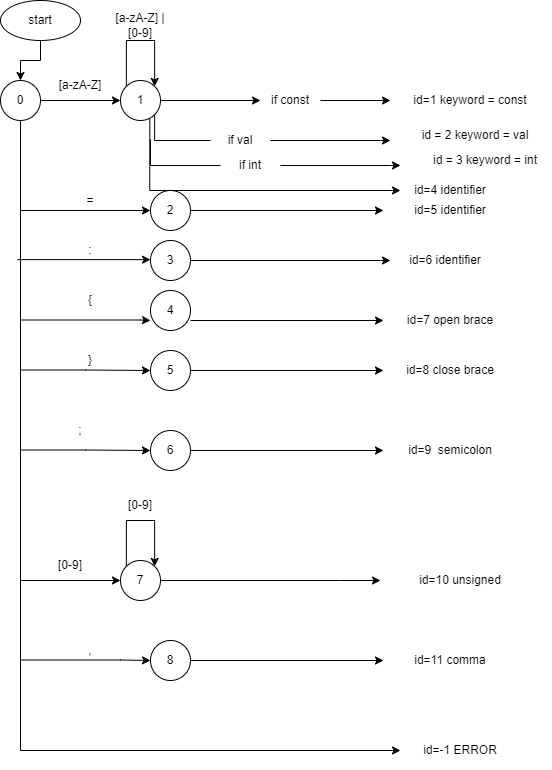

The diagram above was exported from draw.io. Its source (the exported page's mxGraphModel, read from the mxfile embedded in the PNG):
<mxGraphModel dx="1238" dy="716" grid="1" gridSize="10" guides="1" tooltips="1" connect="1" arrows="1" fold="1" page="1" pageScale="1" pageWidth="827" pageHeight="1169" math="0" shadow="0">
  <root>
    <mxCell id="0" />
    <mxCell id="1" parent="0" />
    <mxCell id="fQAx_wJYC8fZEP4_BpID-54" style="edgeStyle=orthogonalEdgeStyle;rounded=0;orthogonalLoop=1;jettySize=auto;html=1;exitX=0.5;exitY=1;exitDx=0;exitDy=0;entryX=0.5;entryY=0;entryDx=0;entryDy=0;" edge="1" parent="1" source="fQAx_wJYC8fZEP4_BpID-55" target="fQAx_wJYC8fZEP4_BpID-68">
      <mxGeometry relative="1" as="geometry" />
    </mxCell>
    <mxCell id="fQAx_wJYC8fZEP4_BpID-55" value="start" style="ellipse;whiteSpace=wrap;html=1;" vertex="1" parent="1">
      <mxGeometry x="790" y="770" width="80" height="40" as="geometry" />
    </mxCell>
    <mxCell id="fQAx_wJYC8fZEP4_BpID-56" style="edgeStyle=orthogonalEdgeStyle;rounded=0;orthogonalLoop=1;jettySize=auto;html=1;exitX=1;exitY=0.5;exitDx=0;exitDy=0;entryX=0;entryY=0.5;entryDx=0;entryDy=0;" edge="1" parent="1" source="fQAx_wJYC8fZEP4_BpID-57" target="fQAx_wJYC8fZEP4_BpID-59">
      <mxGeometry relative="1" as="geometry" />
    </mxCell>
    <mxCell id="fQAx_wJYC8fZEP4_BpID-57" value="if const" style="text;html=1;align=center;verticalAlign=middle;whiteSpace=wrap;rounded=0;" vertex="1" parent="1">
      <mxGeometry x="1050" y="860" width="60" height="20" as="geometry" />
    </mxCell>
    <mxCell id="fQAx_wJYC8fZEP4_BpID-58" style="edgeStyle=orthogonalEdgeStyle;rounded=0;orthogonalLoop=1;jettySize=auto;html=1;exitX=1;exitY=0.5;exitDx=0;exitDy=0;entryX=0;entryY=0.5;entryDx=0;entryDy=0;" edge="1" parent="1" source="fQAx_wJYC8fZEP4_BpID-62" target="fQAx_wJYC8fZEP4_BpID-57">
      <mxGeometry relative="1" as="geometry">
        <mxPoint x="950" y="870" as="sourcePoint" />
      </mxGeometry>
    </mxCell>
    <mxCell id="fQAx_wJYC8fZEP4_BpID-59" value="id=1 keyword = const" style="text;html=1;align=center;verticalAlign=middle;whiteSpace=wrap;rounded=0;" vertex="1" parent="1">
      <mxGeometry x="1180" y="860" width="160" height="20" as="geometry" />
    </mxCell>
    <mxCell id="fQAx_wJYC8fZEP4_BpID-60" style="edgeStyle=orthogonalEdgeStyle;rounded=0;orthogonalLoop=1;jettySize=auto;html=1;exitX=0;exitY=0;exitDx=0;exitDy=0;entryX=1;entryY=0;entryDx=0;entryDy=0;" edge="1" parent="1" source="fQAx_wJYC8fZEP4_BpID-62" target="fQAx_wJYC8fZEP4_BpID-62">
      <mxGeometry relative="1" as="geometry">
        <mxPoint x="930" y="810" as="targetPoint" />
        <Array as="points">
          <mxPoint x="916" y="810" />
          <mxPoint x="944" y="810" />
        </Array>
      </mxGeometry>
    </mxCell>
    <mxCell id="fQAx_wJYC8fZEP4_BpID-61" style="edgeStyle=orthogonalEdgeStyle;rounded=0;orthogonalLoop=1;jettySize=auto;html=1;exitX=1;exitY=0.5;exitDx=0;exitDy=0;startArrow=none;" edge="1" parent="1" source="fQAx_wJYC8fZEP4_BpID-104">
      <mxGeometry relative="1" as="geometry">
        <mxPoint x="1180" y="910" as="targetPoint" />
        <Array as="points">
          <mxPoint x="1170" y="910" />
        </Array>
      </mxGeometry>
    </mxCell>
    <mxCell id="fQAx_wJYC8fZEP4_BpID-62" value="1" style="ellipse;whiteSpace=wrap;html=1;aspect=fixed;" vertex="1" parent="1">
      <mxGeometry x="910" y="850" width="40" height="40" as="geometry" />
    </mxCell>
    <mxCell id="fQAx_wJYC8fZEP4_BpID-63" value="2" style="ellipse;whiteSpace=wrap;html=1;aspect=fixed;" vertex="1" parent="1">
      <mxGeometry x="940" y="960" width="40" height="40" as="geometry" />
    </mxCell>
    <mxCell id="fQAx_wJYC8fZEP4_BpID-64" style="edgeStyle=orthogonalEdgeStyle;rounded=0;orthogonalLoop=1;jettySize=auto;html=1;exitX=1;exitY=0.5;exitDx=0;exitDy=0;entryX=0;entryY=0.5;entryDx=0;entryDy=0;" edge="1" parent="1" source="fQAx_wJYC8fZEP4_BpID-68" target="fQAx_wJYC8fZEP4_BpID-62">
      <mxGeometry relative="1" as="geometry" />
    </mxCell>
    <mxCell id="fQAx_wJYC8fZEP4_BpID-65" style="edgeStyle=orthogonalEdgeStyle;rounded=0;orthogonalLoop=1;jettySize=auto;html=1;exitX=0.5;exitY=1;exitDx=0;exitDy=0;entryX=0;entryY=0.5;entryDx=0;entryDy=0;" edge="1" parent="1" source="fQAx_wJYC8fZEP4_BpID-68" target="fQAx_wJYC8fZEP4_BpID-63">
      <mxGeometry relative="1" as="geometry">
        <Array as="points">
          <mxPoint x="810" y="980" />
        </Array>
      </mxGeometry>
    </mxCell>
    <mxCell id="fQAx_wJYC8fZEP4_BpID-66" style="edgeStyle=orthogonalEdgeStyle;rounded=0;orthogonalLoop=1;jettySize=auto;html=1;exitX=0.5;exitY=1;exitDx=0;exitDy=0;entryX=0;entryY=0.5;entryDx=0;entryDy=0;" edge="1" parent="1" source="fQAx_wJYC8fZEP4_BpID-68" target="fQAx_wJYC8fZEP4_BpID-73">
      <mxGeometry relative="1" as="geometry" />
    </mxCell>
    <mxCell id="fQAx_wJYC8fZEP4_BpID-67" style="edgeStyle=orthogonalEdgeStyle;rounded=0;orthogonalLoop=1;jettySize=auto;html=1;exitX=0.5;exitY=1;exitDx=0;exitDy=0;" edge="1" parent="1" source="fQAx_wJYC8fZEP4_BpID-68">
      <mxGeometry relative="1" as="geometry">
        <mxPoint x="1190" y="1520" as="targetPoint" />
        <Array as="points">
          <mxPoint x="810" y="1520" />
        </Array>
      </mxGeometry>
    </mxCell>
    <mxCell id="fQAx_wJYC8fZEP4_BpID-68" value="0" style="ellipse;whiteSpace=wrap;html=1;aspect=fixed;" vertex="1" parent="1">
      <mxGeometry x="790" y="850" width="40" height="40" as="geometry" />
    </mxCell>
    <mxCell id="fQAx_wJYC8fZEP4_BpID-69" value="[a-zA-Z]" style="text;html=1;align=center;verticalAlign=middle;whiteSpace=wrap;rounded=0;" vertex="1" parent="1">
      <mxGeometry x="840" y="840" width="60" height="30" as="geometry" />
    </mxCell>
    <mxCell id="fQAx_wJYC8fZEP4_BpID-70" value="[a-zA-Z] | [0-9]" style="text;html=1;align=center;verticalAlign=middle;whiteSpace=wrap;rounded=0;" vertex="1" parent="1">
      <mxGeometry x="900" y="780" width="60" height="30" as="geometry" />
    </mxCell>
    <mxCell id="fQAx_wJYC8fZEP4_BpID-71" value="id=11 comma" style="text;html=1;align=center;verticalAlign=middle;whiteSpace=wrap;rounded=0;" vertex="1" parent="1">
      <mxGeometry x="1160" y="1420" width="160" height="20" as="geometry" />
    </mxCell>
    <mxCell id="fQAx_wJYC8fZEP4_BpID-72" style="edgeStyle=orthogonalEdgeStyle;rounded=0;orthogonalLoop=1;jettySize=auto;html=1;exitX=1;exitY=0.5;exitDx=0;exitDy=0;" edge="1" parent="1" source="fQAx_wJYC8fZEP4_BpID-73" target="fQAx_wJYC8fZEP4_BpID-77">
      <mxGeometry relative="1" as="geometry">
        <mxPoint x="980" y="1370" as="sourcePoint" />
        <mxPoint x="1170" y="1350" as="targetPoint" />
        <Array as="points">
          <mxPoint x="1130" y="1350" />
          <mxPoint x="1130" y="1350" />
        </Array>
      </mxGeometry>
    </mxCell>
    <mxCell id="fQAx_wJYC8fZEP4_BpID-73" value="7" style="ellipse;whiteSpace=wrap;html=1;aspect=fixed;" vertex="1" parent="1">
      <mxGeometry x="910" y="1330" width="40" height="40" as="geometry" />
    </mxCell>
    <mxCell id="fQAx_wJYC8fZEP4_BpID-74" value="[0-9]" style="text;html=1;align=center;verticalAlign=middle;whiteSpace=wrap;rounded=0;" vertex="1" parent="1">
      <mxGeometry x="900" y="1260" width="60" height="30" as="geometry" />
    </mxCell>
    <mxCell id="fQAx_wJYC8fZEP4_BpID-75" value="[0-9]" style="text;html=1;align=center;verticalAlign=middle;whiteSpace=wrap;rounded=0;" vertex="1" parent="1">
      <mxGeometry x="830" y="1320" width="60" height="30" as="geometry" />
    </mxCell>
    <mxCell id="fQAx_wJYC8fZEP4_BpID-76" style="edgeStyle=orthogonalEdgeStyle;rounded=0;orthogonalLoop=1;jettySize=auto;html=1;exitX=0;exitY=0;exitDx=0;exitDy=0;entryX=1;entryY=0;entryDx=0;entryDy=0;" edge="1" parent="1" source="fQAx_wJYC8fZEP4_BpID-73" target="fQAx_wJYC8fZEP4_BpID-73">
      <mxGeometry relative="1" as="geometry">
        <Array as="points">
          <mxPoint x="916" y="1290" />
          <mxPoint x="944" y="1290" />
        </Array>
      </mxGeometry>
    </mxCell>
    <mxCell id="fQAx_wJYC8fZEP4_BpID-77" value="id=10 unsigned" style="text;html=1;align=center;verticalAlign=middle;whiteSpace=wrap;rounded=0;" vertex="1" parent="1">
      <mxGeometry x="1170" y="1340" width="160" height="20" as="geometry" />
    </mxCell>
    <mxCell id="fQAx_wJYC8fZEP4_BpID-78" value="id=-1 ERROR" style="text;html=1;align=center;verticalAlign=middle;whiteSpace=wrap;rounded=0;" vertex="1" parent="1">
      <mxGeometry x="1170" y="1510" width="160" height="20" as="geometry" />
    </mxCell>
    <mxCell id="fQAx_wJYC8fZEP4_BpID-79" style="edgeStyle=orthogonalEdgeStyle;rounded=0;orthogonalLoop=1;jettySize=auto;html=1;exitX=0.733;exitY=0.938;exitDx=0;exitDy=0;exitPerimeter=0;" edge="1" parent="1" source="fQAx_wJYC8fZEP4_BpID-62">
      <mxGeometry relative="1" as="geometry">
        <mxPoint x="940" y="910" as="sourcePoint" />
        <mxPoint x="1190" y="960" as="targetPoint" />
        <Array as="points">
          <mxPoint x="939" y="960" />
          <mxPoint x="1180" y="960" />
        </Array>
      </mxGeometry>
    </mxCell>
    <mxCell id="fQAx_wJYC8fZEP4_BpID-80" value="id=4 identifier" style="text;html=1;align=center;verticalAlign=middle;whiteSpace=wrap;rounded=0;" vertex="1" parent="1">
      <mxGeometry x="1160" y="950" width="160" height="20" as="geometry" />
    </mxCell>
    <mxCell id="fQAx_wJYC8fZEP4_BpID-81" style="edgeStyle=orthogonalEdgeStyle;rounded=0;orthogonalLoop=1;jettySize=auto;html=1;exitX=1;exitY=0.5;exitDx=0;exitDy=0;" edge="1" parent="1" source="fQAx_wJYC8fZEP4_BpID-63">
      <mxGeometry relative="1" as="geometry">
        <mxPoint x="1042.5" y="950" as="sourcePoint" />
        <mxPoint x="1173" y="980" as="targetPoint" />
        <Array as="points">
          <mxPoint x="1173" y="980" />
        </Array>
      </mxGeometry>
    </mxCell>
    <mxCell id="fQAx_wJYC8fZEP4_BpID-82" value="id=5 identifier" style="text;html=1;align=center;verticalAlign=middle;whiteSpace=wrap;rounded=0;" vertex="1" parent="1">
      <mxGeometry x="1160" y="970" width="160" height="20" as="geometry" />
    </mxCell>
    <mxCell id="fQAx_wJYC8fZEP4_BpID-83" value="=" style="text;html=1;align=center;verticalAlign=middle;whiteSpace=wrap;rounded=0;" vertex="1" parent="1">
      <mxGeometry x="800" y="960" width="160" height="20" as="geometry" />
    </mxCell>
    <mxCell id="fQAx_wJYC8fZEP4_BpID-84" value="4" style="ellipse;whiteSpace=wrap;html=1;aspect=fixed;" vertex="1" parent="1">
      <mxGeometry x="940" y="1060" width="40" height="40" as="geometry" />
    </mxCell>
    <mxCell id="fQAx_wJYC8fZEP4_BpID-85" style="edgeStyle=orthogonalEdgeStyle;rounded=0;orthogonalLoop=1;jettySize=auto;html=1;exitX=1;exitY=0.5;exitDx=0;exitDy=0;" edge="1" parent="1">
      <mxGeometry relative="1" as="geometry">
        <mxPoint x="979.9999999999998" y="1090" as="sourcePoint" />
        <mxPoint x="1173" y="1090" as="targetPoint" />
        <Array as="points">
          <mxPoint x="1173" y="1090" />
        </Array>
      </mxGeometry>
    </mxCell>
    <mxCell id="fQAx_wJYC8fZEP4_BpID-86" value="id=7 open brace" style="text;html=1;align=center;verticalAlign=middle;whiteSpace=wrap;rounded=0;" vertex="1" parent="1">
      <mxGeometry x="1160" y="1080" width="160" height="20" as="geometry" />
    </mxCell>
    <mxCell id="fQAx_wJYC8fZEP4_BpID-87" style="edgeStyle=orthogonalEdgeStyle;rounded=0;orthogonalLoop=1;jettySize=auto;html=1;exitX=1;exitY=0.5;exitDx=0;exitDy=0;entryX=0;entryY=0.5;entryDx=0;entryDy=0;" edge="1" parent="1">
      <mxGeometry relative="1" as="geometry">
        <mxPoint x="810" y="1089.5" as="sourcePoint" />
        <mxPoint x="939.9999999999998" y="1090" as="targetPoint" />
        <Array as="points">
          <mxPoint x="930" y="1090" />
          <mxPoint x="930" y="1090" />
        </Array>
      </mxGeometry>
    </mxCell>
    <mxCell id="fQAx_wJYC8fZEP4_BpID-88" value="{" style="text;html=1;align=center;verticalAlign=middle;whiteSpace=wrap;rounded=0;" vertex="1" parent="1">
      <mxGeometry x="800" y="1060" width="160" height="20" as="geometry" />
    </mxCell>
    <mxCell id="fQAx_wJYC8fZEP4_BpID-89" value="5" style="ellipse;whiteSpace=wrap;html=1;aspect=fixed;" vertex="1" parent="1">
      <mxGeometry x="940" y="1120" width="40" height="40" as="geometry" />
    </mxCell>
    <mxCell id="fQAx_wJYC8fZEP4_BpID-90" style="edgeStyle=orthogonalEdgeStyle;rounded=0;orthogonalLoop=1;jettySize=auto;html=1;exitX=1;exitY=0.5;exitDx=0;exitDy=0;" edge="1" parent="1" source="fQAx_wJYC8fZEP4_BpID-89">
      <mxGeometry relative="1" as="geometry">
        <mxPoint x="1042.5" y="1110" as="sourcePoint" />
        <mxPoint x="1173" y="1140" as="targetPoint" />
        <Array as="points">
          <mxPoint x="1173" y="1140" />
        </Array>
      </mxGeometry>
    </mxCell>
    <mxCell id="fQAx_wJYC8fZEP4_BpID-91" value="id=8 close brace" style="text;html=1;align=center;verticalAlign=middle;whiteSpace=wrap;rounded=0;" vertex="1" parent="1">
      <mxGeometry x="1160" y="1130" width="160" height="20" as="geometry" />
    </mxCell>
    <mxCell id="fQAx_wJYC8fZEP4_BpID-92" value="}" style="text;html=1;align=center;verticalAlign=middle;whiteSpace=wrap;rounded=0;" vertex="1" parent="1">
      <mxGeometry x="800" y="1120" width="160" height="20" as="geometry" />
    </mxCell>
    <mxCell id="fQAx_wJYC8fZEP4_BpID-93" style="edgeStyle=orthogonalEdgeStyle;rounded=0;orthogonalLoop=1;jettySize=auto;html=1;exitX=1;exitY=0.5;exitDx=0;exitDy=0;entryX=0;entryY=0.5;entryDx=0;entryDy=0;" edge="1" parent="1" target="fQAx_wJYC8fZEP4_BpID-89">
      <mxGeometry relative="1" as="geometry">
        <mxPoint x="810" y="1139.5" as="sourcePoint" />
        <mxPoint x="930" y="1140" as="targetPoint" />
        <Array as="points" />
      </mxGeometry>
    </mxCell>
    <mxCell id="fQAx_wJYC8fZEP4_BpID-94" value="6" style="ellipse;whiteSpace=wrap;html=1;aspect=fixed;" vertex="1" parent="1">
      <mxGeometry x="940" y="1200" width="40" height="40" as="geometry" />
    </mxCell>
    <mxCell id="fQAx_wJYC8fZEP4_BpID-95" style="edgeStyle=orthogonalEdgeStyle;rounded=0;orthogonalLoop=1;jettySize=auto;html=1;exitX=1;exitY=0.5;exitDx=0;exitDy=0;" edge="1" parent="1" source="fQAx_wJYC8fZEP4_BpID-94">
      <mxGeometry relative="1" as="geometry">
        <mxPoint x="1042.5" y="1190" as="sourcePoint" />
        <mxPoint x="1173" y="1220" as="targetPoint" />
        <Array as="points">
          <mxPoint x="1173" y="1220" />
        </Array>
      </mxGeometry>
    </mxCell>
    <mxCell id="fQAx_wJYC8fZEP4_BpID-96" value="id=9&amp;nbsp; semicolon" style="text;html=1;align=center;verticalAlign=middle;whiteSpace=wrap;rounded=0;" vertex="1" parent="1">
      <mxGeometry x="1160" y="1210" width="160" height="20" as="geometry" />
    </mxCell>
    <mxCell id="fQAx_wJYC8fZEP4_BpID-97" style="edgeStyle=orthogonalEdgeStyle;rounded=0;orthogonalLoop=1;jettySize=auto;html=1;exitX=1;exitY=0.5;exitDx=0;exitDy=0;entryX=0;entryY=0.5;entryDx=0;entryDy=0;" edge="1" parent="1">
      <mxGeometry relative="1" as="geometry">
        <mxPoint x="810" y="1219.5" as="sourcePoint" />
        <mxPoint x="940" y="1220" as="targetPoint" />
        <Array as="points">
          <mxPoint x="875" y="1219" />
          <mxPoint x="940" y="1220" />
        </Array>
      </mxGeometry>
    </mxCell>
    <mxCell id="fQAx_wJYC8fZEP4_BpID-98" value=";" style="text;html=1;align=center;verticalAlign=middle;whiteSpace=wrap;rounded=0;" vertex="1" parent="1">
      <mxGeometry x="790" y="1190" width="160" height="20" as="geometry" />
    </mxCell>
    <mxCell id="fQAx_wJYC8fZEP4_BpID-99" value="8" style="ellipse;whiteSpace=wrap;html=1;aspect=fixed;" vertex="1" parent="1">
      <mxGeometry x="940" y="1410" width="40" height="40" as="geometry" />
    </mxCell>
    <mxCell id="fQAx_wJYC8fZEP4_BpID-100" style="edgeStyle=orthogonalEdgeStyle;rounded=0;orthogonalLoop=1;jettySize=auto;html=1;exitX=1;exitY=0.5;exitDx=0;exitDy=0;" edge="1" parent="1" source="fQAx_wJYC8fZEP4_BpID-99">
      <mxGeometry relative="1" as="geometry">
        <mxPoint x="1042.5" y="1400" as="sourcePoint" />
        <mxPoint x="1173" y="1430" as="targetPoint" />
        <Array as="points">
          <mxPoint x="1173" y="1430" />
        </Array>
      </mxGeometry>
    </mxCell>
    <mxCell id="fQAx_wJYC8fZEP4_BpID-101" value="," style="text;html=1;align=center;verticalAlign=middle;whiteSpace=wrap;rounded=0;" vertex="1" parent="1">
      <mxGeometry x="800" y="1410" width="160" height="20" as="geometry" />
    </mxCell>
    <mxCell id="fQAx_wJYC8fZEP4_BpID-102" style="edgeStyle=orthogonalEdgeStyle;rounded=0;orthogonalLoop=1;jettySize=auto;html=1;exitX=1;exitY=0.5;exitDx=0;exitDy=0;entryX=0;entryY=0.5;entryDx=0;entryDy=0;" edge="1" parent="1">
      <mxGeometry relative="1" as="geometry">
        <mxPoint x="810" y="1429.5" as="sourcePoint" />
        <mxPoint x="940" y="1430" as="targetPoint" />
        <Array as="points">
          <mxPoint x="910" y="1430" />
          <mxPoint x="910" y="1430" />
        </Array>
      </mxGeometry>
    </mxCell>
    <mxCell id="fQAx_wJYC8fZEP4_BpID-103" style="edgeStyle=orthogonalEdgeStyle;rounded=0;orthogonalLoop=1;jettySize=auto;html=1;exitX=0.5;exitY=1;exitDx=0;exitDy=0;" edge="1" parent="1" source="fQAx_wJYC8fZEP4_BpID-78" target="fQAx_wJYC8fZEP4_BpID-78">
      <mxGeometry relative="1" as="geometry" />
    </mxCell>
    <mxCell id="fQAx_wJYC8fZEP4_BpID-104" value="if val" style="text;html=1;strokeColor=none;fillColor=none;align=center;verticalAlign=middle;whiteSpace=wrap;rounded=0;" vertex="1" parent="1">
      <mxGeometry x="1000" y="895" width="60" height="30" as="geometry" />
    </mxCell>
    <mxCell id="fQAx_wJYC8fZEP4_BpID-105" value="" style="edgeStyle=orthogonalEdgeStyle;rounded=0;orthogonalLoop=1;jettySize=auto;html=1;exitX=1;exitY=1;exitDx=0;exitDy=0;endArrow=none;" edge="1" parent="1" source="fQAx_wJYC8fZEP4_BpID-62" target="fQAx_wJYC8fZEP4_BpID-104">
      <mxGeometry relative="1" as="geometry">
        <mxPoint x="944.1421356237311" y="884.1421356237311" as="sourcePoint" />
        <mxPoint x="1150" y="910" as="targetPoint" />
        <Array as="points">
          <mxPoint x="944" y="910" />
        </Array>
      </mxGeometry>
    </mxCell>
    <mxCell id="fQAx_wJYC8fZEP4_BpID-106" value="id = 2 keyword = val" style="text;html=1;strokeColor=none;fillColor=none;align=center;verticalAlign=middle;whiteSpace=wrap;rounded=0;" vertex="1" parent="1">
      <mxGeometry x="1200" y="890" width="130" height="30" as="geometry" />
    </mxCell>
    <mxCell id="fQAx_wJYC8fZEP4_BpID-107" style="edgeStyle=orthogonalEdgeStyle;rounded=0;orthogonalLoop=1;jettySize=auto;html=1;exitX=1;exitY=0.5;exitDx=0;exitDy=0;startArrow=none;" edge="1" parent="1" source="fQAx_wJYC8fZEP4_BpID-108">
      <mxGeometry relative="1" as="geometry">
        <mxPoint x="1190" y="935" as="targetPoint" />
        <Array as="points">
          <mxPoint x="1180" y="935" />
        </Array>
      </mxGeometry>
    </mxCell>
    <mxCell id="fQAx_wJYC8fZEP4_BpID-108" value="if int" style="text;html=1;strokeColor=none;fillColor=none;align=center;verticalAlign=middle;whiteSpace=wrap;rounded=0;" vertex="1" parent="1">
      <mxGeometry x="1010" y="920" width="60" height="30" as="geometry" />
    </mxCell>
    <mxCell id="fQAx_wJYC8fZEP4_BpID-109" value="" style="edgeStyle=orthogonalEdgeStyle;rounded=0;orthogonalLoop=1;jettySize=auto;html=1;endArrow=none;" edge="1" parent="1" target="fQAx_wJYC8fZEP4_BpID-108">
      <mxGeometry relative="1" as="geometry">
        <mxPoint x="940" y="909" as="sourcePoint" />
        <mxPoint x="1160" y="935" as="targetPoint" />
        <Array as="points">
          <mxPoint x="940" y="909" />
          <mxPoint x="940" y="935" />
        </Array>
      </mxGeometry>
    </mxCell>
    <mxCell id="fQAx_wJYC8fZEP4_BpID-110" value="id = 3 keyword = int" style="text;html=1;strokeColor=none;fillColor=none;align=center;verticalAlign=middle;whiteSpace=wrap;rounded=0;" vertex="1" parent="1">
      <mxGeometry x="1210" y="915" width="130" height="30" as="geometry" />
    </mxCell>
    <mxCell id="fQAx_wJYC8fZEP4_BpID-115" value="3" style="ellipse;whiteSpace=wrap;html=1;aspect=fixed;" vertex="1" parent="1">
      <mxGeometry x="940" y="1010" width="40" height="40" as="geometry" />
    </mxCell>
    <mxCell id="fQAx_wJYC8fZEP4_BpID-116" style="edgeStyle=orthogonalEdgeStyle;rounded=0;orthogonalLoop=1;jettySize=auto;html=1;exitX=1;exitY=0.5;exitDx=0;exitDy=0;entryX=0;entryY=0.5;entryDx=0;entryDy=0;" edge="1" parent="1" source="fQAx_wJYC8fZEP4_BpID-115" target="fQAx_wJYC8fZEP4_BpID-117">
      <mxGeometry relative="1" as="geometry">
        <mxPoint x="1042.5" y="990" as="sourcePoint" />
        <mxPoint x="1173" y="1020" as="targetPoint" />
        <Array as="points">
          <mxPoint x="1170" y="1030" />
          <mxPoint x="1170" y="1030" />
        </Array>
      </mxGeometry>
    </mxCell>
    <mxCell id="fQAx_wJYC8fZEP4_BpID-117" value="id=6 identifier" style="text;html=1;align=center;verticalAlign=middle;whiteSpace=wrap;rounded=0;" vertex="1" parent="1">
      <mxGeometry x="1180" y="1020" width="110" height="20" as="geometry" />
    </mxCell>
    <mxCell id="fQAx_wJYC8fZEP4_BpID-118" value=":" style="text;html=1;align=center;verticalAlign=middle;whiteSpace=wrap;rounded=0;" vertex="1" parent="1">
      <mxGeometry x="800" y="1010" width="160" height="20" as="geometry" />
    </mxCell>
    <mxCell id="fQAx_wJYC8fZEP4_BpID-120" style="edgeStyle=orthogonalEdgeStyle;rounded=0;orthogonalLoop=1;jettySize=auto;html=1;" edge="1" parent="1">
      <mxGeometry relative="1" as="geometry">
        <mxPoint x="807" y="1029.13" as="sourcePoint" />
        <mxPoint x="940" y="1029.13" as="targetPoint" />
        <Array as="points">
          <mxPoint x="940" y="1029.13" />
        </Array>
      </mxGeometry>
    </mxCell>
  </root>
</mxGraphModel>